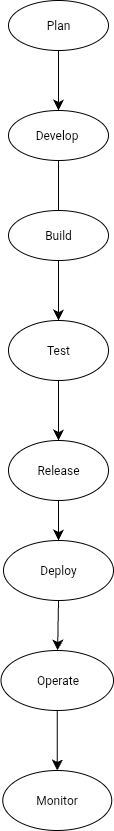

The diagram above was exported from draw.io. Its source (the exported page's mxGraphModel, read from the mxfile embedded in the PNG):
<mxGraphModel dx="324" dy="514" grid="1" gridSize="10" guides="1" tooltips="1" connect="1" arrows="1" fold="1" page="1" pageScale="1" pageWidth="850" pageHeight="1100" math="0" shadow="0">
  <root>
    <mxCell id="0" />
    <mxCell id="1" parent="0" />
    <mxCell id="qarmb73A1b4Odx353nbt-1" value="" style="ellipse;whiteSpace=wrap;html=1;" parent="1" vertex="1">
      <mxGeometry x="220" y="80" width="100" height="50" as="geometry" />
    </mxCell>
    <mxCell id="qarmb73A1b4Odx353nbt-2" value="" style="endArrow=classic;html=1;rounded=0;fontSize=12;startSize=8;endSize=8;curved=1;exitX=0.5;exitY=1;exitDx=0;exitDy=0;" parent="1" source="qarmb73A1b4Odx353nbt-1" target="qarmb73A1b4Odx353nbt-4" edge="1">
      <mxGeometry width="50" height="50" relative="1" as="geometry">
        <mxPoint x="240" y="390" as="sourcePoint" />
        <mxPoint x="270" y="210" as="targetPoint" />
      </mxGeometry>
    </mxCell>
    <mxCell id="qarmb73A1b4Odx353nbt-4" value="" style="ellipse;whiteSpace=wrap;html=1;" parent="1" vertex="1">
      <mxGeometry x="220" y="190" width="100" height="50" as="geometry" />
    </mxCell>
    <mxCell id="qarmb73A1b4Odx353nbt-5" value="" style="endArrow=classic;html=1;rounded=0;fontSize=12;startSize=8;endSize=8;curved=1;exitX=0.5;exitY=1;exitDx=0;exitDy=0;" parent="1" source="qarmb73A1b4Odx353nbt-4" edge="1">
      <mxGeometry width="50" height="50" relative="1" as="geometry">
        <mxPoint x="270" y="250" as="sourcePoint" />
        <mxPoint x="270" y="310" as="targetPoint" />
      </mxGeometry>
    </mxCell>
    <mxCell id="qarmb73A1b4Odx353nbt-6" value="" style="ellipse;whiteSpace=wrap;html=1;" parent="1" vertex="1">
      <mxGeometry x="220" y="290" width="100" height="50" as="geometry" />
    </mxCell>
    <mxCell id="qarmb73A1b4Odx353nbt-7" value="" style="endArrow=classic;html=1;rounded=0;fontSize=12;startSize=8;endSize=8;curved=1;exitX=0.5;exitY=1;exitDx=0;exitDy=0;" parent="1" source="qarmb73A1b4Odx353nbt-6" target="qarmb73A1b4Odx353nbt-8" edge="1">
      <mxGeometry width="50" height="50" relative="1" as="geometry">
        <mxPoint x="240" y="360" as="sourcePoint" />
        <mxPoint x="270" y="420" as="targetPoint" />
      </mxGeometry>
    </mxCell>
    <mxCell id="qarmb73A1b4Odx353nbt-8" value="" style="ellipse;whiteSpace=wrap;html=1;" parent="1" vertex="1">
      <mxGeometry x="220" y="400" width="100" height="60" as="geometry" />
    </mxCell>
    <mxCell id="qarmb73A1b4Odx353nbt-10" value="" style="endArrow=classic;html=1;rounded=0;fontSize=12;startSize=8;endSize=8;curved=1;exitX=0.5;exitY=1;exitDx=0;exitDy=0;" parent="1" source="qarmb73A1b4Odx353nbt-8" target="qarmb73A1b4Odx353nbt-11" edge="1">
      <mxGeometry width="50" height="50" relative="1" as="geometry">
        <mxPoint x="240" y="360" as="sourcePoint" />
        <mxPoint x="270" y="540" as="targetPoint" />
        <Array as="points">
          <mxPoint x="270" y="510" />
        </Array>
      </mxGeometry>
    </mxCell>
    <mxCell id="qarmb73A1b4Odx353nbt-11" value="Release" style="ellipse;whiteSpace=wrap;html=1;" parent="1" vertex="1">
      <mxGeometry x="220" y="520" width="100" height="60" as="geometry" />
    </mxCell>
    <mxCell id="qarmb73A1b4Odx353nbt-13" value="Develop&amp;nbsp;" style="text;html=1;align=center;verticalAlign=middle;whiteSpace=wrap;rounded=0;rotation=0;" parent="1" vertex="1">
      <mxGeometry x="240" y="195" width="60" height="40" as="geometry" />
    </mxCell>
    <mxCell id="qarmb73A1b4Odx353nbt-14" value="Build" style="text;html=1;align=center;verticalAlign=middle;whiteSpace=wrap;rounded=0;" parent="1" vertex="1">
      <mxGeometry x="240" y="300" width="60" height="30" as="geometry" />
    </mxCell>
    <mxCell id="qarmb73A1b4Odx353nbt-15" value="Test" style="text;html=1;align=center;verticalAlign=middle;whiteSpace=wrap;rounded=0;" parent="1" vertex="1">
      <mxGeometry x="240" y="415" width="60" height="30" as="geometry" />
    </mxCell>
    <mxCell id="qarmb73A1b4Odx353nbt-17" value="Plan" style="text;html=1;align=center;verticalAlign=middle;whiteSpace=wrap;rounded=0;" parent="1" vertex="1">
      <mxGeometry x="240" y="90" width="60" height="30" as="geometry" />
    </mxCell>
    <mxCell id="qarmb73A1b4Odx353nbt-18" value="" style="endArrow=classic;html=1;rounded=0;fontSize=12;startSize=8;endSize=8;curved=1;exitX=0.5;exitY=1;exitDx=0;exitDy=0;" parent="1" source="qarmb73A1b4Odx353nbt-11" target="qarmb73A1b4Odx353nbt-19" edge="1">
      <mxGeometry width="50" height="50" relative="1" as="geometry">
        <mxPoint x="270" y="590" as="sourcePoint" />
        <mxPoint x="270" y="650" as="targetPoint" />
      </mxGeometry>
    </mxCell>
    <mxCell id="qarmb73A1b4Odx353nbt-19" value="Deploy" style="ellipse;whiteSpace=wrap;html=1;" parent="1" vertex="1">
      <mxGeometry x="215" y="620" width="110" height="60" as="geometry" />
    </mxCell>
    <mxCell id="qarmb73A1b4Odx353nbt-20" value="" style="endArrow=classic;html=1;rounded=0;fontSize=12;startSize=8;endSize=8;curved=1;exitX=0.5;exitY=1;exitDx=0;exitDy=0;" parent="1" source="qarmb73A1b4Odx353nbt-19" target="qarmb73A1b4Odx353nbt-21" edge="1">
      <mxGeometry width="50" height="50" relative="1" as="geometry">
        <mxPoint x="240" y="670" as="sourcePoint" />
        <mxPoint x="270" y="750" as="targetPoint" />
      </mxGeometry>
    </mxCell>
    <mxCell id="qarmb73A1b4Odx353nbt-21" value="Operate" style="ellipse;whiteSpace=wrap;html=1;" parent="1" vertex="1">
      <mxGeometry x="212.5" y="730" width="112.5" height="60" as="geometry" />
    </mxCell>
    <mxCell id="qarmb73A1b4Odx353nbt-23" value="" style="endArrow=classic;html=1;rounded=0;fontSize=12;startSize=8;endSize=8;curved=1;exitX=0.5;exitY=1;exitDx=0;exitDy=0;" parent="1" source="qarmb73A1b4Odx353nbt-21" target="qarmb73A1b4Odx353nbt-24" edge="1">
      <mxGeometry width="50" height="50" relative="1" as="geometry">
        <mxPoint x="240" y="670" as="sourcePoint" />
        <mxPoint x="269" y="870" as="targetPoint" />
      </mxGeometry>
    </mxCell>
    <mxCell id="qarmb73A1b4Odx353nbt-24" value="Monitor" style="ellipse;whiteSpace=wrap;html=1;" parent="1" vertex="1">
      <mxGeometry x="214.25" y="850" width="109" height="60" as="geometry" />
    </mxCell>
  </root>
</mxGraphModel>